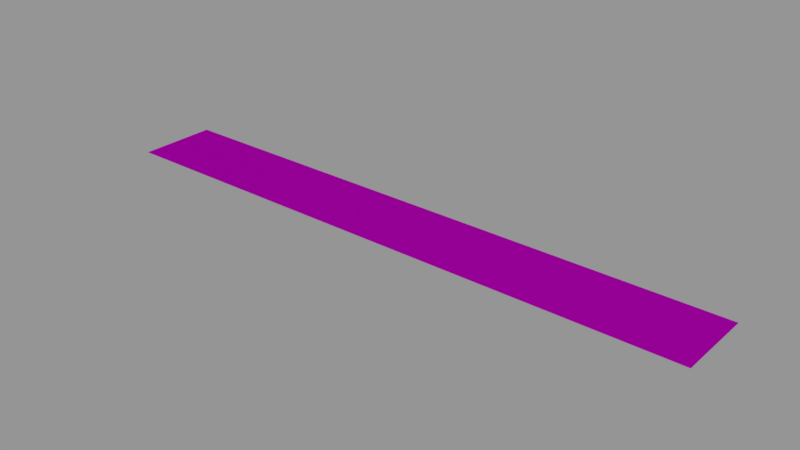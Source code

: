 # Source: info01_15.blend  (saved by Blender 2.79.0; exported with 4.5.12 LTS)
import bpy
from mathutils import Matrix  # noqa: F401  (used for matrix-valued properties, if any)

bpy.ops.wm.read_factory_settings(use_empty=True)
scene = bpy.context.scene
scene.name = 'Scene'

# ---- collections
col_collection_1 = bpy.data.collections.new('Collection 1'); scene.collection.children.link(col_collection_1)

# ---- images (referenced by path relative to the original .blend; pixels are not part of the script)
import os
ASSET_DIR = os.environ.get("B2B_ASSET_DIR", "")  # directory of the original .blend (textures are referenced by path, not embedded)
HERE = os.path.dirname(os.path.abspath(__file__))  # packed textures are extracted next to this script under _unpacked/

def load_image(name, relpath, width, height, colorspace="sRGB"):
    """Load a texture the original file referenced (path relative to the .blend, or extracted next to this script)."""
    p = next((c for c in (os.path.join(HERE, relpath), os.path.join(ASSET_DIR, relpath)) if relpath and os.path.exists(c)), "")
    if p:
        img = bpy.data.images.load(p, check_existing=True)
        img.name = name
    else:  # same state as the original file: an image datablock whose file is absent (Cycles renders it pink)
        img = bpy.data.images.new(name, width, height)
        img.source = "FILE"
        img.filepath = "//" + (relpath or name)
    img.colorspace_settings.name = colorspace
    return img
img_info01_15_coolant_png = load_image('info01_15_coolant.png', 'textures/info01_15_coolant.png', 1024, 1024, 'Linear Rec.709')

# ---- materials (node trees are filled in below, after node groups)
mat_info01_15 = bpy.data.materials.new('info01_15')
mat_info01_15.alpha_threshold = 0.0
mat_info01_15.roughness = 0.5

# ---- node groups
ng_decal_info_group = bpy.data.node_groups.new('Decal Info Group', 'ShaderNodeTree')
_s = ng_decal_info_group.interface.new_socket(name='Shader', in_out='OUTPUT', socket_type='NodeSocketShader')
_s = ng_decal_info_group.interface.new_socket(name='Material Color', in_out='INPUT', socket_type='NodeSocketColor')
_s.default_value = (0.5793, 0.5793, 0.5793, 1.0)
_s = ng_decal_info_group.interface.new_socket(name='Material Roughness', in_out='INPUT', socket_type='NodeSocketFloat')
_s.subtype = 'FACTOR'
_s.default_value = 0.2
_s.min_value = 0.0
_s.max_value = 1.0
_s = ng_decal_info_group.interface.new_socket(name='Invert', in_out='INPUT', socket_type='NodeSocketFloat')
_s.subtype = 'FACTOR'
_s.default_value = 1.0
_s.min_value = 0.0
_s.max_value = 1.0
_s = ng_decal_info_group.interface.new_socket(name='Alpha', in_out='INPUT', socket_type='NodeSocketColor')
_N = ng_decal_info_group.nodes; _L = ng_decal_info_group.links
n0 = _N.new('ShaderNodeBsdfTransparent'); n0.name = 'Transparent BSDF'; n0.location = (247, -354)
n1 = _N.new('ShaderNodeMixShader'); n1.name = 'Mix Shader'; n1.location = (498, -152)
n2 = _N.new('NodeGroupOutput'); n2.name = 'Group Output'; n2.location = (857, -88)
n3 = _N.new('ShaderNodeInvert'); n3.name = 'Invert'; n3.location = (-262, -267)
n4 = _N.new('ShaderNodeBsdfAnisotropic'); n4.name = 'Glossy BSDF'; n4.location = (290, 32)
n4.distribution = 'GGX'
n5 = _N.new('NodeGroupInput'); n5.name = 'Group Input'; n5.location = (-775, -19)
n6 = _N.new('ShaderNodeInvert'); n6.name = 'Invert.001'; n6.location = (-305, 58)
n7 = _N.new('ShaderNodeMath'); n7.name = 'Math'; n7.location = (0, 0)
n7.operation = 'POWER'
_L.new(n4.outputs[0], n1.inputs[1])
_L.new(n0.outputs[0], n1.inputs[2])
_L.new(n1.outputs[0], n2.inputs[0])
_L.new(n3.outputs[0], n1.inputs[0])
_L.new(n5.outputs[3], n3.inputs[1])
_L.new(n5.outputs[0], n6.inputs[1])
_L.new(n6.outputs[0], n4.inputs[0])
_L.new(n5.outputs[2], n6.inputs[0])
_L.new(n5.outputs[1], n7.inputs[0])
_L.new(n7.outputs[0], n4.inputs[1])
n2.is_active_output = True

# ---- material node trees
mat_info01_15.use_nodes = True; mat_info01_15.node_tree.nodes.clear()
_N = mat_info01_15.node_tree.nodes; _L = mat_info01_15.node_tree.links
n0 = _N.new('ShaderNodeOutputMaterial'); n0.name = 'Material Output'; n0.location = (188, 348)
n1 = _N.new('ShaderNodeGroup'); n1.name = 'Group'; n1.location = (-192, 385)
n1.width = 227
n1.node_tree = ng_decal_info_group
n1.inputs[1].default_value = 0.1
n1.inputs[2].default_value = 0.0
n2 = _N.new('ShaderNodeTexImage'); n2.name = 'Image Texture'; n2.location = (-662, 324)
n2.width = 295
n2.image = img_info01_15_coolant_png
_L.new(n1.outputs[0], n0.inputs[0])
_L.new(n2.outputs[1], n1.inputs[3])
_L.new(n2.outputs[0], n1.inputs[0])
n0.is_active_output = True

# ---- meshes
me_cube_001 = bpy.data.meshes.new('Cube.001')
me_cube_001.from_pydata([(-0.256, -0.0335, 0.0), (-0.256, 0.0335, 0.0), (0.256, -0.0335, 0.0), (0.256, 0.0335, 0.0)], [], [(3, 1, 0, 2)])
_uv = me_cube_001.uv_layers.new(name='UVMap')
_uv.uv.foreach_set('vector', [1.0, 1.0, 0.0, 1.0, 5.96e-08, 0.0, 1.0, 0.0])
me_cube_001.materials.append(mat_info01_15)
me_cube_001.use_remesh_preserve_volume = False
me_cube_001.use_remesh_preserve_attributes = False
me_cube_001.use_mirror_vertex_groups = False
me_cube_001.auto_texspace = False
me_cube_001.update()

# ---- objects
ob_info01_15 = bpy.data.objects.new('info01_15', me_cube_001)

# ---- transforms, parenting, visibility, modifiers, constraints
ob_info01_15.location = (0.0, 0.0, 0.0)
ob_info01_15.visible_shadow = False
ob_info01_15.show_wire = True
ob_info01_15.show_all_edges = True
ob_info01_15.lineart.crease_threshold = 0.0
_m = ob_info01_15.modifiers.new('Displace', 'DISPLACE')
_m.mid_level = 0.9999

# ---- collection membership
col_collection_1.objects.link(ob_info01_15)

# ---- scene / render settings (as saved in the file)
scene.frame_start = 0; scene.frame_end = 250; scene.frame_set(0)
scene.render.engine = 'CYCLES'
scene.render.dither_intensity = 0.0
scene.render.film_transparent = True
scene.cycles.use_denoising = False
scene.cycles.samples = 64
scene.cycles.sampling_pattern = 'TABULATED_SOBOL'
scene.cycles.light_sampling_threshold = 0.0
scene.cycles.use_adaptive_sampling = False
scene.cycles.use_light_tree = False
scene.cycles.blur_glossy = 0.0
scene.cycles.sample_clamp_indirect = 0.0
scene.view_settings.view_transform = 'Standard'
bpy.context.view_layer.update()

# ---- added for rendering (the .blend has no active camera and no usable light): camera, sun + grey world if the file has none
cam_auto = bpy.data.cameras.new('AutoCamera')
cam_auto.lens = 50.0
cam_auto.sensor_width = 36.0
cam_auto.clip_end = 1000.0
ob_auto_camera = bpy.data.objects.new('AutoCamera', cam_auto)
scene.collection.objects.link(ob_auto_camera)
ob_auto_camera.location = (0.477754, -0.573305, 0.382303)
ob_auto_camera.rotation_euler = (1.09748, -7.21219e-08, 0.694738)
scene.camera = ob_auto_camera
light_auto_sun = bpy.data.lights.new('AutoSun', 'SUN')
light_auto_sun.energy = 3.0
light_auto_sun.angle = 0.0523599
ob_auto_sun = bpy.data.objects.new('AutoSun', light_auto_sun)
scene.collection.objects.link(ob_auto_sun)
ob_auto_sun.rotation_euler = (0.872665, 0.174533, 0.523599)
if scene.world is None:
    world_auto = bpy.data.worlds.new('AutoWorld')
    world_auto.color = (0.3, 0.3, 0.3)
    scene.world = world_auto
bpy.context.view_layer.update()
